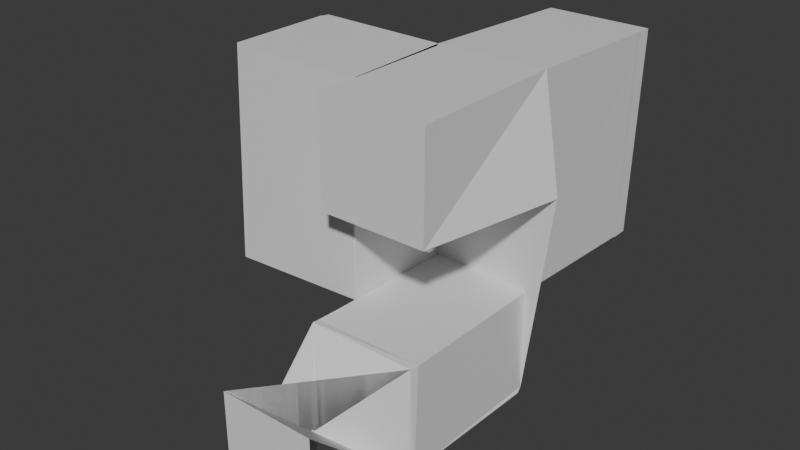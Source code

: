 # Source: blender.blend  (saved by Blender 4.5.90; exported with 4.5.12 LTS)
import bpy
from mathutils import Matrix  # noqa: F401  (used for matrix-valued properties, if any)

bpy.ops.wm.read_factory_settings(use_empty=True)
scene = bpy.context.scene
scene.name = 'Scene'

# ---- collections
col_collection = bpy.data.collections.new('Collection'); scene.collection.children.link(col_collection)

# ---- materials (node trees are filled in below, after node groups)
mat_material = bpy.data.materials.new('Material')
mat_material.alpha_threshold = 0.0
mat_material.roughness = 0.5
mat_material.line_color = (0.0, 0.0, 0.0, 1.0)

# ---- material node trees
mat_material.use_nodes = True; mat_material.node_tree.nodes.clear()
_N = mat_material.node_tree.nodes; _L = mat_material.node_tree.links
n0 = _N.new('ShaderNodeOutputMaterial'); n0.name = 'Material Output'; n0.location = (200, 100)
n1 = _N.new('ShaderNodeBsdfPrincipled'); n1.name = 'Principled BSDF'; n1.location = (-200, 100)
n1.inputs[3].default_value = 1.45
_L.new(n1.outputs[0], n0.inputs[0])
n0.is_active_output = True

# ---- world
world_world = bpy.data.worlds.new('World'); scene.world = world_world
world_world.use_nodes = True; world_world.node_tree.nodes.clear()
_N = world_world.node_tree.nodes; _L = world_world.node_tree.links
n0 = _N.new('ShaderNodeOutputWorld'); n0.name = 'World Output'; n0.location = (200, 100)
n1 = _N.new('ShaderNodeBackground'); n1.name = 'Background'; n1.location = (-200, 100)
n1.inputs[0].default_value = (0.05088, 0.05088, 0.05088, 1.0)
_L.new(n1.outputs[0], n0.inputs[0])
n0.is_active_output = True
world_world.color = (0.05088, 0.05088, 0.05088)
world_world.sun_shadow_jitter_overblur = 0.0

# ---- meshes
me_cube = bpy.data.meshes.new('Cube')
me_cube.from_pydata([(1.031, 0.8813, 1.0), (1.0, 1.0, -1.0), (-1.0, 0.8813, 1.0), (-0.9461, 0.8166, -1.003), (-1.02, 3.755, -1.102), (-1.02, 1.755, -1.102), (0.9801, 3.755, -1.102), (0.9492, 3.874, 0.898), (-1.02, 1.755, 0.898), (-1.02, 3.874, 0.898), (-1.027, 3.979, 2.85), (-1.027, 1.911, 2.79), (0.9734, 3.911, 2.79), (0.9734, 4.043, 4.79), (-1.027, 1.911, 4.79), (-1.027, 3.911, 4.79), (-1.02, 6.784, 0.7765), (0.9801, 6.784, 0.7765), (-1.027, 6.94, 4.669), (0.9734, 6.94, 4.669), (0.9734, 1.161, 2.79), (-1.027, 1.161, 2.79), (0.9734, 1.056, 4.79), (-1.027, 1.056, 4.79), (-3.653, 1.755, 0.8935), (-3.653, 3.755, 0.8935), (-3.659, 1.911, 4.786), (-3.659, 3.911, 4.786), (1.0, 0.7373, 1.0), (-0.8674, -1.291, -0.8674), (-0.8674, -1.291, 0.8674), (1.0, 0.7373, -1.0), (0.8674, -1.291, -0.8674), (-1.014, 0.8674, 1.0), (-1.014, 0.8674, -1.0), (0.8674, -1.291, 0.8674), (1.0, 1.0, -1.0), (-1.0, 1.0, -1.0), (-1.02, 3.755, -1.102), (-1.02, 1.755, -1.102), (0.9801, 3.755, -1.102), (-1.02, 1.755, 0.898), (-1.027, 1.911, 2.79), (-1.027, 3.911, 2.79), (-1.027, 3.911, 2.79), (0.9734, 3.911, 2.79), (-1.027, 1.911, 4.79), (-1.027, 3.911, 4.79), (-1.02, 6.784, 0.7765), (0.9801, 6.784, 0.7765), (-1.027, 6.94, 4.669), (0.9734, 6.94, 4.669), (0.9734, 1.161, 2.79), (-1.027, 1.161, 2.79), (-3.653, 1.755, 0.8935), (-3.653, 3.755, 0.8935), (-3.659, 1.911, 4.786), (-3.659, 3.911, 4.786), (-1.014, 0.8674, 1.0), (-1.014, 0.8674, -1.0), (1.0, 0.9804, -0.9797), (-1.0, 1.0, -1.0), (-1.02, 3.756, -1.082), (-1.021, 1.775, -1.082), (0.9801, 3.756, -1.082), (-1.017, 1.775, 0.9151), (-1.027, 3.911, 2.771), (-1.026, 1.892, 2.771), (0.9734, 2.936, 2.81), (-1.046, 1.891, 4.79), (-1.046, 3.892, 4.79), (-1.027, 3.911, 2.79), (-1.02, 6.764, 0.7773), (0.9801, 6.764, 0.7773), (-1.027, 6.92, 4.669), (0.9734, 6.92, 4.669), (0.9734, 1.161, 2.81), (-1.027, 1.161, 2.81), (-3.633, 1.755, 0.8935), (-3.633, 3.755, 0.8935), (-3.64, 1.911, 4.786), (-3.64, 3.911, 4.786), (-0.9965, 0.8567, 1.017), (-0.9948, 0.8585, -1.0), (1.031, 0.8124, -0.9379), (-0.9823, 0.9804, -1.0), (-1.02, 3.872, -1.042), (-1.021, 1.766, -1.042), (0.9492, 3.874, -1.042), (-1.01, 1.767, 0.9504), (-1.025, 4.045, 2.73), (-1.025, 1.806, 2.73), (1.505, 3.747, 2.85), (-1.086, 1.805, 4.79), (-1.086, 3.979, 4.79), (-1.027, 3.892, 2.81), (-1.02, 7.098, 0.7789), (0.9801, 7.098, 0.7789), (-1.027, 7.268, 4.671), (0.9734, 7.268, 4.671), (0.9734, 1.056, 2.85), (-1.027, 1.056, 2.85), (-3.593, 1.702, 0.8937), (-3.593, 3.874, 0.8937), (-3.6, 1.871, 4.786), (-3.6, 4.043, 4.786), (-0.9624, 0.7012, 1.054), (-0.9563, 0.7078, -1.0)], [], [(36, 37, 38, 40), (86, 87, 91, 90), (7, 88, 92, 13), (2, 0, 7, 9), (0, 84, 88, 7), (42, 46, 47, 43), (12, 43, 53, 52), (9, 94, 105, 103), (87, 89, 93, 91), (88, 86, 90, 92), (94, 9, 96, 98), (48, 49, 51, 50), (13, 94, 98, 99), (7, 13, 99, 97), (9, 7, 97, 96), (101, 23, 22, 100), (94, 13, 22, 23), (10, 94, 23, 101), (13, 92, 100, 22), (54, 55, 57, 56), (89, 9, 103, 102), (93, 89, 102, 104), (94, 93, 104, 105), (35, 32, 106, 107), (29, 30, 31, 28), (28, 106, 32, 29), (107, 31, 30, 35), (84, 0, 28, 31), (30, 29, 32, 35), (0, 2, 106, 28), (3, 84, 31, 107), (34, 33, 41, 39), (106, 2, 9, 89), (37, 34, 39, 38), (1, 61, 37, 36), (5, 4, 38, 39), (4, 6, 40, 38), (8, 5, 39, 41), (6, 1, 36, 40), (44, 11, 42, 43), (45, 44, 43, 12), (11, 14, 46, 42), (15, 71, 43, 47), (14, 15, 47, 46), (16, 17, 49, 48), (19, 18, 50, 51), (17, 19, 51, 49), (18, 16, 48, 50), (21, 20, 52, 53), (71, 21, 53, 43), (20, 45, 12, 52), (24, 25, 55, 54), (27, 26, 56, 57), (25, 27, 57, 55), (26, 24, 54, 56), (59, 58, 33, 34), (61, 59, 34, 37), (58, 8, 41, 33), (60, 85, 61, 1), (63, 62, 4, 5), (62, 64, 6, 4), (65, 63, 5, 8), (64, 60, 1, 6), (66, 67, 11, 44), (68, 66, 44, 45), (67, 69, 14, 11), (70, 95, 71, 15), (69, 70, 15, 14), (72, 73, 17, 16), (75, 74, 18, 19), (73, 75, 19, 17), (74, 72, 16, 18), (77, 76, 20, 21), (95, 77, 21, 71), (76, 68, 45, 20), (78, 79, 25, 24), (81, 80, 26, 27), (79, 81, 27, 25), (80, 78, 24, 26), (83, 82, 58, 59), (85, 83, 59, 61), (82, 65, 8, 58), (84, 3, 85, 60), (87, 86, 62, 63), (86, 88, 64, 62), (89, 87, 63, 65), (88, 84, 60, 64), (90, 91, 67, 66), (92, 90, 66, 68), (91, 93, 69, 67), (94, 10, 95, 70), (93, 94, 70, 69), (96, 97, 73, 72), (99, 98, 74, 75), (97, 99, 75, 73), (98, 96, 72, 74), (101, 100, 76, 77), (10, 101, 77, 95), (100, 92, 68, 76), (102, 103, 79, 78), (105, 104, 80, 81), (103, 105, 81, 79), (104, 102, 78, 80), (107, 106, 82, 83), (3, 107, 83, 85), (106, 89, 65, 82)])
_uv = me_cube.uv_layers.new(name='UVMap')
_uv.uv.foreach_set('vector', [0.375, 0.5, 0.125, 0.5, 0.125, 0.5, 0.375, 0.5, 0.1251, 0.5, 0.125, 0.7428, 0.125, 0.7572, 0.125, 0.5, 0.625, 0.5, 0.3825, 0.5, 1.223, 0.5, 0.625, 0.5, 0.875, 0.5, 0.625, 0.5, 0.625, 0.5, 0.875, 0.5, 0.625, 0.5, 0.3825, 0.5, 0.3825, 0.5, 0.625, 0.5, 0.375, 0.0, 0.625, 0.0, 0.625, 0.25, 0.375, 0.25, 0.375, 0.5, 0.125, 0.5, 0.125, 0.5, 0.375, 0.5, 0.875, 0.5, 0.875, 0.5, 0.875, 0.5, 0.875, 0.5, 0.1964, 1.0, 0.4454, 1.0, 0.8104, 1.0, 0.553, 1.0, 0.3825, 0.5, 0.1251, 0.5, 0.125, 0.5, 0.3825, 0.5, 0.875, 0.5, 0.875, 0.5, 0.875, 0.5, 0.875, 0.5, 0.875, 0.5, 0.625, 0.5, 0.625, 0.5, 0.875, 0.5, 0.625, 0.5, 0.625, 0.2425, 0.625, 0.25, 0.625, 0.5, 0.625, 0.5, 0.625, 0.5, 0.625, 0.5, 0.625, 0.5, 0.875, 0.5, 0.625, 0.5, 0.625, 0.5, 0.875, 0.5, 0.3825, 0.25, 0.625, 0.25, 0.625, 0.5, 0.3825, 0.5, 0.625, 0.2425, 0.625, 0.5, 0.625, 0.5, 0.625, 0.25, 0.3825, 0.25, 0.625, 0.2425, 0.625, 0.25, 0.3825, 0.25, 0.625, 0.5, 0.3825, 0.5, 0.3825, 0.5, 0.625, 0.5, 0.875, 0.75, 0.875, 0.5, 0.875, 0.5, 0.875, 0.75, 0.875, 0.7425, 0.875, 0.5, 0.875, 0.5, 0.875, 0.75, 0.625, 1.0, 0.625, 1.0, 0.625, 1.0, 0.625, 1.0, 0.625, 0.2425, 0.625, -0.007641, 0.625, -6.023e-07, 0.625, 0.25, 0.6084, 0.7666, 0.3916, 0.7666, 0.639, 0.9947, 0.3822, 0.9947, 0.3916, 0.9834, 0.6084, 0.9834, 0.375, 0.5853, 0.625, 0.5853, 0.625, 0.5853, 0.6336, 0.9896, 0.3916, 0.7666, 0.3916, 0.9834, 0.3838, 0.9892, 0.375, 0.5853, 0.6084, 0.9834, 0.6084, 0.7666, 0.3827, 0.5333, 0.625, 0.5, 0.625, 0.5853, 0.375, 0.5853, 0.6084, 0.9834, 0.3916, 0.9834, 0.3916, 0.7666, 0.6084, 0.7666, 0.625, 0.5, 0.875, 0.5, 0.8697, 0.527, 0.625, 0.5853, 0.132, 0.5096, 0.3825, 0.5, 0.375, 0.5853, 0.131, 0.5258, 0.3824, 1.0, 0.6324, 1.0, 0.625, 1.0, 0.375, 1.0, 0.8711, 0.3464, 0.875, 0.5, 0.875, 0.5, 0.875, 0.566, 0.125, 0.5, 0.1238, 0.5191, 0.125, 0.75, 0.125, 0.5, 0.375, 0.5, 0.125, 0.5, 0.125, 0.5, 0.375, 0.5, 0.125, 0.75, 0.125, 0.5, 0.125, 0.5, 0.125, 0.75, 0.125, 0.5, 0.375, 0.5, 0.375, 0.5, 0.125, 0.5, 0.0, 0.0, 0.0, 0.0, 0.0, 0.0, 0.0, 0.0, 0.375, 0.5, 0.375, 0.5, 0.375, 0.5, 0.375, 0.5, 0.125, 0.5, 0.125, 0.75, 0.125, 0.75, 0.125, 0.5, 0.375, 0.5, 0.125, 0.5, 0.125, 0.5, 0.375, 0.5, 0.0, 0.0, 0.0, 0.0, 0.0, 0.0, 0.0, 0.0, 0.0, 0.0, 0.0, 0.0, 0.0, 0.0, 0.0, 0.0, 0.625, 0.0, 0.625, 0.25, 0.625, 0.25, 0.625, 0.0, 0.875, 0.5, 0.625, 0.5, 0.625, 0.5, 0.875, 0.5, 0.625, 0.5, 0.625, 0.25, 0.625, 0.25, 0.625, 0.5, 0.625, 0.5, 0.625, 0.5, 0.625, 0.5, 0.625, 0.5, 0.875, 0.5, 0.875, 0.5, 0.875, 0.5, 0.875, 0.5, 0.375, 0.25, 0.375, 0.5, 0.375, 0.5, 0.375, 0.25, 0.375, 0.25, 0.375, 0.25, 0.375, 0.25, 0.375, 0.25, 0.375, 0.5, 0.375, 0.5, 0.375, 0.5, 0.375, 0.5, 0.875, 0.75, 0.875, 0.5, 0.875, 0.5, 0.875, 0.75, 0.625, 0.25, 0.625, 0.0, 0.625, 0.0, 0.625, 0.25, 0.875, 0.5, 0.875, 0.5, 0.875, 0.5, 0.875, 0.5, 0.625, 1.0, 0.625, 1.0, 0.625, 1.0, 0.625, 1.0, 0.3824, 1.0, 0.6324, 1.0, 0.6324, 1.0, 0.3824, 1.0, 0.125, 0.5, 0.1238, 0.5191, 0.1238, 0.5191, 0.125, 0.5, 0.8762, 0.5191, 0.875, 0.75, 0.875, 0.75, 0.8762, 0.5191, 0.3774, 0.5, 0.1273, 0.5031, 0.125, 0.5, 0.375, 0.5, 0.125, 0.7477, 0.125, 0.5, 0.125, 0.5, 0.125, 0.75, 0.125, 0.5, 0.3774, 0.5, 0.375, 0.5, 0.125, 0.5, 0.5663, 1.0, 0.3166, 1.0, 0.375, 1.0, 0.625, 1.0, 0.3774, 0.5, 0.3774, 0.5, 0.375, 0.5, 0.375, 0.5, 0.125, 0.5, 0.125, 0.7523, 0.125, 0.75, 0.125, 0.5, 0.3774, 0.5, 0.125, 0.5, 0.125, 0.5, 0.375, 0.5, 0.4334, 1.0, 0.6859, 1.0, 0.625, 1.0, 0.375, 1.0, 0.625, 0.2476, 0.3774, 0.25, 0.375, 0.25, 0.625, 0.25, 0.625, -0.00255, 0.625, 0.2476, 0.625, 0.25, 0.625, 0.0, 0.875, 0.5, 0.625, 0.5, 0.625, 0.5, 0.875, 0.5, 0.625, 0.5, 0.625, 0.25, 0.625, 0.25, 0.625, 0.5, 0.625, 0.5, 0.625, 0.5, 0.625, 0.5, 0.625, 0.5, 0.875, 0.5, 0.875, 0.5, 0.875, 0.5, 0.875, 0.5, 0.3774, 0.25, 0.3774, 0.5, 0.375, 0.5, 0.375, 0.25, 0.3774, 0.25, 0.3774, 0.25, 0.375, 0.25, 0.375, 0.25, 0.3774, 0.5, 0.3774, 0.5, 0.375, 0.5, 0.375, 0.5, 0.875, 0.75, 0.875, 0.5, 0.875, 0.5, 0.875, 0.75, 0.625, 0.25, 0.625, 0.0, 0.625, 0.0, 0.625, 0.25, 0.875, 0.5, 0.875, 0.5, 0.875, 0.5, 0.875, 0.5, 0.625, 1.0, 0.625, 1.0, 0.625, 1.0, 0.625, 1.0, 0.3823, 0.9983, 0.6345, 0.9983, 0.6324, 1.0, 0.3824, 1.0, 0.1273, 0.5031, 0.1262, 0.5212, 0.1238, 0.5191, 0.125, 0.5, 0.8751, 0.4585, 0.875, 0.6897, 0.875, 0.75, 0.8762, 0.5191, 0.3825, 0.5, 0.132, 0.5096, 0.1273, 0.5031, 0.3774, 0.5, 0.125, 0.7428, 0.1251, 0.5, 0.125, 0.5, 0.125, 0.7477, 0.1251, 0.5, 0.3825, 0.5, 0.3774, 0.5, 0.125, 0.5, 0.4454, 1.0, 0.1964, 1.0, 0.3166, 1.0, 0.5663, 1.0, 0.3825, 0.5, 0.3825, 0.5, 0.3774, 0.5, 0.3774, 0.5, 0.125, 0.5, 0.125, 0.7572, 0.125, 0.7523, 0.125, 0.5, 0.3825, 0.5, 0.125, 0.5, 0.125, 0.5, 0.3774, 0.5, 0.553, 1.0, 0.8104, 1.0, 0.6859, 1.0, 0.4334, 1.0, 0.625, 0.2425, 0.3825, 0.25, 0.3774, 0.25, 0.625, 0.2476, 0.625, -0.007641, 0.625, 0.2425, 0.625, 0.2476, 0.625, -0.00255, 0.875, 0.5, 0.625, 0.5, 0.625, 0.5, 0.875, 0.5, 0.625, 0.5, 0.625, 0.25, 0.625, 0.25, 0.625, 0.5, 0.625, 0.5, 0.625, 0.5, 0.625, 0.5, 0.625, 0.5, 0.875, 0.5, 0.875, 0.5, 0.875, 0.5, 0.875, 0.5, 0.3825, 0.25, 0.3825, 0.5, 0.3774, 0.5, 0.3774, 0.25, 0.3825, 0.25, 0.3825, 0.25, 0.3774, 0.25, 0.3774, 0.25, 0.3825, 0.5, 0.3825, 0.5, 0.3774, 0.5, 0.3774, 0.5, 0.875, 0.75, 0.875, 0.5, 0.875, 0.5, 0.875, 0.75, 0.625, 0.25, 0.625, -6.023e-07, 0.625, 0.0, 0.625, 0.25, 0.875, 0.5, 0.875, 0.5, 0.875, 0.5, 0.875, 0.5, 0.625, 1.0, 0.625, 1.0, 0.625, 1.0, 0.625, 1.0, 0.3822, 0.9947, 0.639, 0.9947, 0.6345, 0.9983, 0.3823, 0.9983, 0.132, 0.5096, 0.131, 0.5258, 0.1262, 0.5212, 0.1273, 0.5031, 0.8711, 0.3464, 0.875, 0.566, 0.875, 0.6897, 0.8751, 0.4585])
me_cube.materials.append(mat_material)
me_cube.use_mirror_vertex_groups = False
me_cube.update()

# ---- objects
ob_cube = bpy.data.objects.new('Cube', me_cube)

# ---- transforms, parenting, visibility, modifiers, constraints
ob_cube.location = (0.0, 0.0, 0.0)
ob_cube.lock_rotations_4d = False
ob_cube.empty_display_type = 'ARROWS'
ob_cube.lineart.crease_threshold = 0.0

# ---- collection membership
col_collection.objects.link(ob_cube)

# ---- scene / render settings (as saved in the file)
scene.frame_start = 1; scene.frame_end = 250; scene.frame_set(1)
scene.render.engine = 'BLENDER_EEVEE_NEXT'
bpy.context.view_layer.update()

# ---- added for rendering (the .blend has no active camera and no usable light): camera, sun
cam_auto = bpy.data.cameras.new('AutoCamera')
cam_auto.lens = 50.0
cam_auto.sensor_width = 36.0
cam_auto.clip_end = 1000.0
ob_auto_camera = bpy.data.objects.new('AutoCamera', cam_auto)
scene.collection.objects.link(ob_auto_camera)
ob_auto_camera.location = (9.65829, -9.89445, 10.4326)
ob_auto_camera.rotation_euler = (1.09748, -7.21219e-08, 0.694738)
scene.camera = ob_auto_camera
light_auto_sun = bpy.data.lights.new('AutoSun', 'SUN')
light_auto_sun.energy = 3.0
light_auto_sun.angle = 0.0523599
ob_auto_sun = bpy.data.objects.new('AutoSun', light_auto_sun)
scene.collection.objects.link(ob_auto_sun)
ob_auto_sun.rotation_euler = (0.872665, 0.174533, 0.523599)
bpy.context.view_layer.update()
